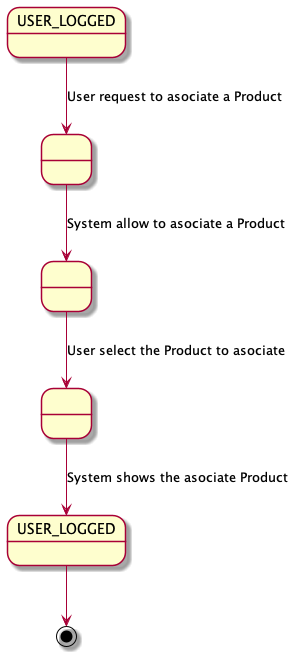

The diagram above was rendered by PlantUML. Its source (embedded in the PNG):
@startuml

state " " as State1
state " " as State2
state " " as State3

state "USER_LOGGED" as USER_LOGGED_START
state "USER_LOGGED" as USER_LOGGED_END

USER_LOGGED_START --> State1 : User request to asociate a Product
State1 --> State2: System allow to asociate a Product
State2--> State3: User select the Product to asociate

State3 --> USER_LOGGED_END : System shows the asociate Product
USER_LOGGED_END --> [*]

@enduml